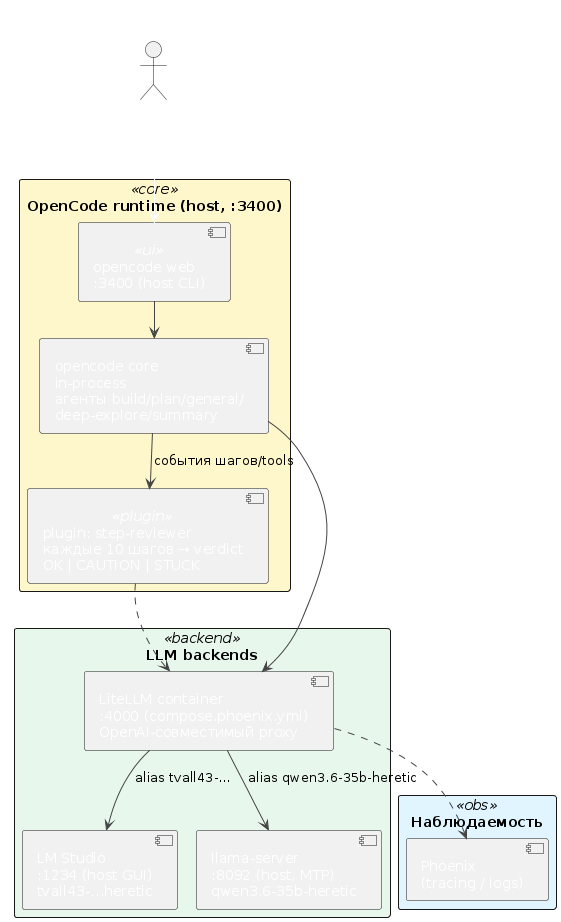

The diagram above was rendered by PlantUML. Its source (embedded in the PNG):
@startuml opencode-plus-logical
!pragma layout smetana
title <color:#FFFFFF>OpenCode+ — логическая схема (обвязка вокруг opencode)</color>
skinparam shadowing false
skinparam defaultFontName "JetBrains Mono"
skinparam defaultFontColor #000000
skinparam titleFontColor #FFFFFF
skinparam actorFontColor #FFFFFF
skinparam ArrowColor #444
skinparam component {
  FontColor #FFFFFF
  FontColor<<ui>> #FFFFFF
  FontColor<<plugin>> #FFFFFF
}
skinparam rectangle {
  FontColor<<core>>     #000000
  FontColor<<backend>>  #000000
  FontColor<<obs>>      #000000
  BackgroundColor<<ui>>        #EAF4FF
  BackgroundColor<<core>>      #FFF7CC
  BackgroundColor<<plugin>>    #FFE6CC
  BackgroundColor<<backend>>   #E8F7EC
  BackgroundColor<<orch>>      #F3E8FF
  BackgroundColor<<config>>    #F0F0F0
  BackgroundColor<<repo>>      #F5F5F5
  BackgroundColor<<obs>>       #E0F5FF
}

actor "<color:#FFFFFF>Разработчик\n(browser)</color>" as Dev

rectangle "OpenCode runtime (host, :3400)" <<core>> {
  component "opencode web\n:3400 (host CLI)" as WEB <<ui>>
  component "opencode core\nin-process\nагенты build/plan/general/\ndeep-explore/summary" as OC
  component "plugin: step-reviewer\nкаждые 10 шагов → verdict\nOK | CAUTION | STUCK" as PLUG <<plugin>>
}

rectangle "LLM backends" <<backend>> {
  component "LiteLLM container\n:4000 (compose.phoenix.yml)\nOpenAI-совместимый proxy" as LITE
  component "LM Studio\n:1234 (host GUI)\ntvall43-…heretic" as LMS
  component "llama-server\n:8092 (host, MTP)\nqwen3.6-35b-heretic" as LLAMA
}

rectangle "Наблюдаемость" <<obs>> {
  component "Phoenix\n(tracing / logs)" as PHX
}

Dev -[#FFFFFF]-> WEB : <color:#FFFFFF>HTTP / WS</color>

WEB --> OC
OC --> PLUG : события шагов/tools
OC --> LITE : <color:#FFFFFF>chat completions</color>
PLUG ..> LITE : <color:#FFFFFF>self-call (надсмотрщик)</color>

LITE --> LMS : alias tvall43-…
LITE --> LLAMA : alias qwen3.6-35b-heretic
LITE ..> PHX : <color:#FFFFFF>traces / logs</color>

@enduml